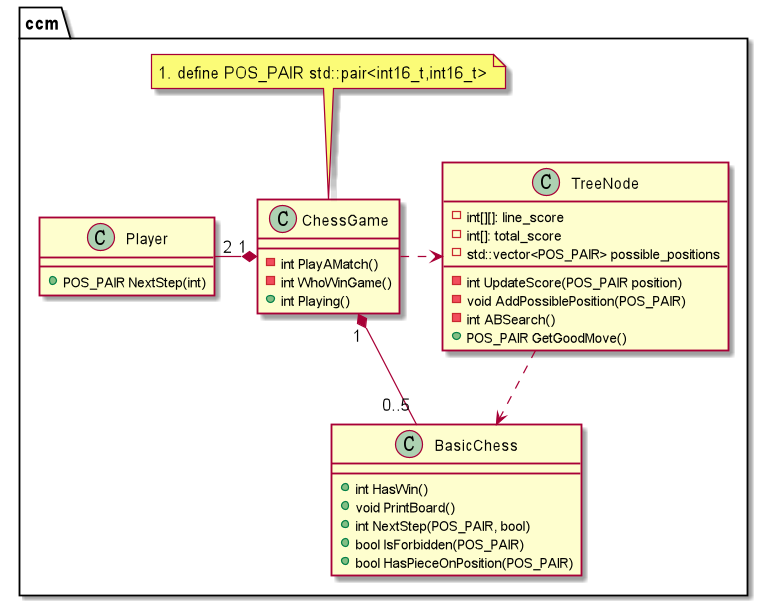

The diagram above was rendered by PlantUML. Its source (embedded in the PNG):
@startuml
namespace ccm {


class ChessGame
class Player
class BasicChess
class TreeNode
note top of ChessGame : #define POS_PAIR std::pair<int16_t,int16_t>

ChessGame "1" *-left- "2" Player
ChessGame "1" *-- "0..5" BasicChess
ChessGame ..right> TreeNode
TreeNode ..> BasicChess

class ChessGame{
- int PlayAMatch()
- int WhoWinGame()
+ int Playing()
}

class Player{
+ POS_PAIR NextStep(int)
}

class BasicChess{
+ int HasWin()
+ void PrintBoard()
+ int NextStep(POS_PAIR, bool)
+ bool IsForbidden(POS_PAIR)
+ bool HasPieceOnPosition(POS_PAIR)
}

Class TreeNode{
- int[][]: line_score
- int[]: total_score
- std::vector<POS_PAIR> possible_positions

- int UpdateScore(POS_PAIR position)
- void AddPossiblePosition(POS_PAIR)
- int ABSearch()
+ POS_PAIR GetGoodMove()
}
}
@enduml